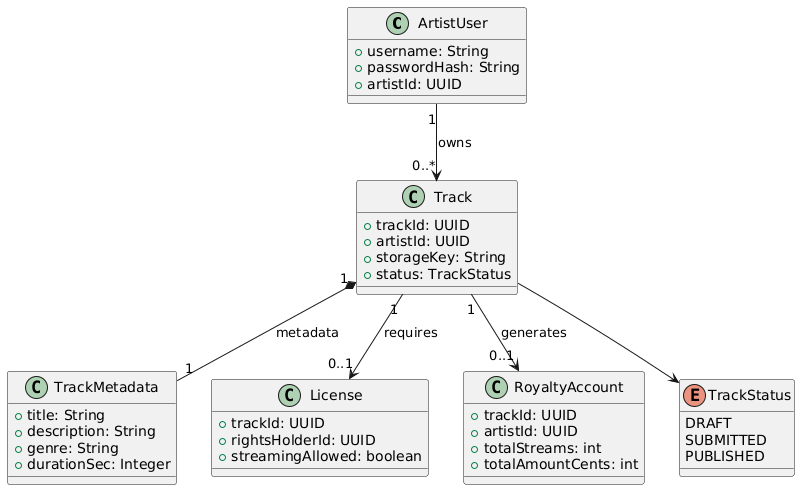

The diagram above was rendered by PlantUML. Its source (embedded in the PNG):
@startuml
class ArtistUser {
  +username: String
  +passwordHash: String
  +artistId: UUID
}

class Track {
  +trackId: UUID
  +artistId: UUID
  +storageKey: String
  +status: TrackStatus
}

class TrackMetadata {
  +title: String
  +description: String
  +genre: String
  +durationSec: Integer
}

class License {
  +trackId: UUID
  +rightsHolderId: UUID
  +streamingAllowed: boolean
}

class RoyaltyAccount {
  +trackId: UUID
  +artistId: UUID
  +totalStreams: int
  +totalAmountCents: int
}

enum TrackStatus {
  DRAFT
  SUBMITTED
  PUBLISHED
}

ArtistUser "1" --> "0..*" Track : owns
Track "1" *-- "1" TrackMetadata : metadata
Track --> TrackStatus
Track "1" --> "0..1" License : requires
Track "1" --> "0..1" RoyaltyAccount : generates
@enduml